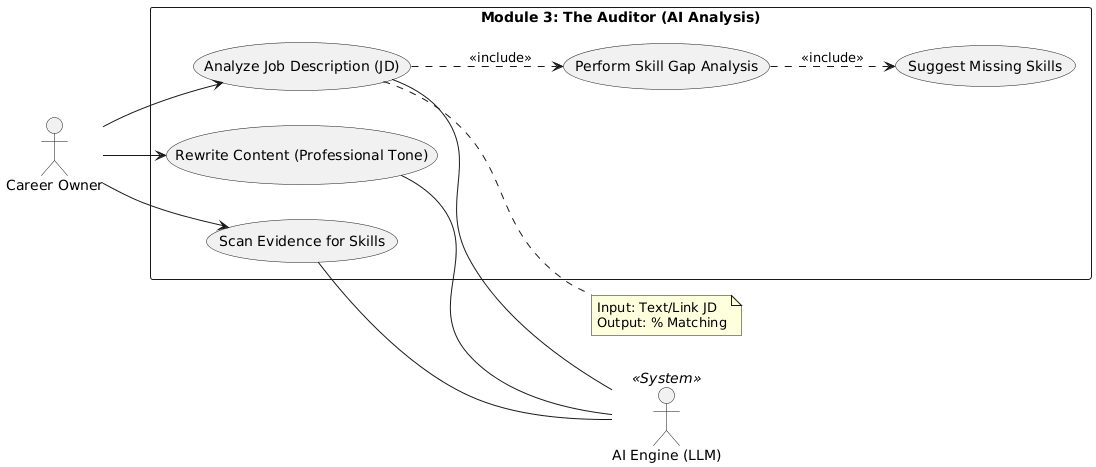

The diagram above was rendered by PlantUML. Its source (embedded in the PNG):
@startuml
left to right direction
skinparam packageStyle rectangle

actor "Career Owner" as User
actor "AI Engine (LLM)" as AI <<System>>

rectangle "Module 3: The Auditor (AI Analysis)" {
    usecase "Analyze Job Description (JD)" as UC_JD
    usecase "Perform Skill Gap Analysis" as UC_Gap
    usecase "Suggest Missing Skills" as UC_Suggest
    
    usecase "Rewrite Content (Professional Tone)" as UC_Rewrite
    usecase "Scan Evidence for Skills" as UC_Scan
}

User --> UC_JD
User --> UC_Rewrite
User --> UC_Scan

' AI tham gia vào xử lý
UC_JD -- AI
UC_Rewrite -- AI
UC_Scan -- AI

' Quan hệ bao hàm (Include)
UC_JD ..> UC_Gap : <<include>>
UC_Gap ..> UC_Suggest : <<include>>

note right of UC_JD
  Input: Text/Link JD
  Output: % Matching
end note
@enduml